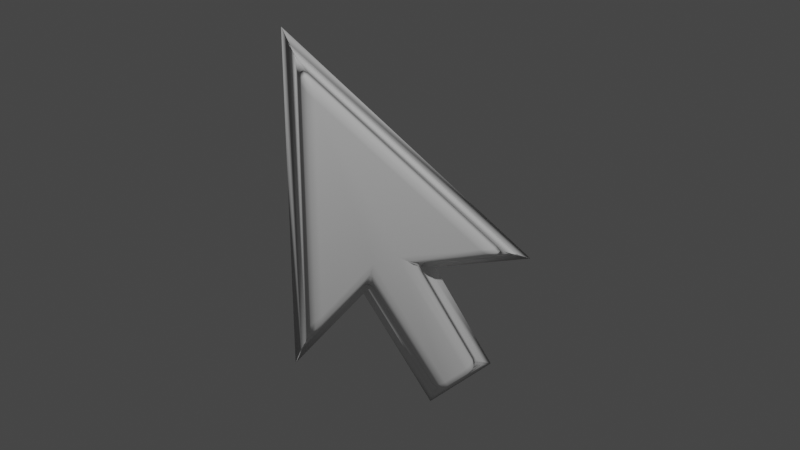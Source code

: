 # Source: MousePointer.blend  (saved by Blender 3.1.7; exported with 4.5.12 LTS)
import bpy
from mathutils import Matrix  # noqa: F401  (used for matrix-valued properties, if any)

bpy.ops.wm.read_factory_settings(use_empty=True)
scene = bpy.context.scene
scene.name = 'Scene'

# ---- collections
col_collection = bpy.data.collections.new('Collection'); scene.collection.children.link(col_collection)

# ---- images (referenced by path relative to the original .blend; pixels are not part of the script)
import os
ASSET_DIR = os.environ.get("B2B_ASSET_DIR", "")  # directory of the original .blend (textures are referenced by path, not embedded)
HERE = os.path.dirname(os.path.abspath(__file__))  # packed textures are extracted next to this script under _unpacked/

def load_image(name, relpath, width, height, colorspace="sRGB"):
    """Load a texture the original file referenced (path relative to the .blend, or extracted next to this script)."""
    p = next((c for c in (os.path.join(HERE, relpath), os.path.join(ASSET_DIR, relpath)) if relpath and os.path.exists(c)), "")
    if p:
        img = bpy.data.images.load(p, check_existing=True)
        img.name = name
    else:  # same state as the original file: an image datablock whose file is absent (Cycles renders it pink)
        img = bpy.data.images.new(name, width, height)
        img.source = "FILE"
        img.filepath = "//" + (relpath or name)
    img.colorspace_settings.name = colorspace
    return img
img_mousepointer_png = load_image('MousePointer.png', 'MousePointer.png', 1024, 1024, 'sRGB')

# ---- materials (node trees are filled in below, after node groups)
mat_mousepointer = bpy.data.materials.new('MousePointer')
mat_mousepointer.surface_render_method = 'BLENDED'
mat_mousepointer.blend_method = 'BLEND'

# ---- material node trees
mat_mousepointer.use_nodes = True; mat_mousepointer.node_tree.nodes.clear()
_N = mat_mousepointer.node_tree.nodes; _L = mat_mousepointer.node_tree.links
n0 = _N.new('ShaderNodeOutputMaterial'); n0.name = 'Material Output'; n0.location = (300, 300)
n1 = _N.new('ShaderNodeTexImage'); n1.name = 'Image Texture'; n1.location = (-200, 300)
n1.image = img_mousepointer_png
n1.extension = 'CLIP'
n2 = _N.new('ShaderNodeBsdfPrincipled'); n2.name = 'Principled BSDF'; n2.location = (0, 300)
n2.distribution = 'GGX'
n2.subsurface_method = 'RANDOM_WALK_SKIN'
n2.inputs[3].default_value = 1.45
n2.inputs[27].default_value = (0.0, 0.0, 0.0, 1.0)
n2.inputs[28].default_value = 1.0
_L.new(n1.outputs[0], n2.inputs[0])
_L.new(n1.outputs[1], n2.inputs[4])
_L.new(n2.outputs[0], n0.inputs[0])
n0.is_active_output = True

# ---- world
world_world = bpy.data.worlds.new('World'); scene.world = world_world
world_world.use_nodes = True; world_world.node_tree.nodes.clear()
_N = world_world.node_tree.nodes; _L = world_world.node_tree.links
n0 = _N.new('ShaderNodeOutputWorld'); n0.name = 'World Output'; n0.location = (300, 300)
n1 = _N.new('ShaderNodeBackground'); n1.name = 'Background'; n1.location = (10, 300)
n1.inputs[0].default_value = (0.05088, 0.05088, 0.05088, 1.0)
_L.new(n1.outputs[0], n0.inputs[0])
n0.is_active_output = True
world_world.color = (0.05088, 0.05088, 0.05088)
world_world.use_sun_shadow = False
world_world.sun_shadow_jitter_overblur = 0.0

# ---- cameras
cam_camera = bpy.data.cameras.new('Camera')
cam_camera.clip_end = 100.0
cam_camera.ortho_scale = 7.314
cam_camera_001 = bpy.data.cameras.new('Camera.001')

# ---- lights
light_light = bpy.data.lights.new('Light', 'POINT')
light_light.transmission_factor = 0.0
light_light.energy = 1000.0
light_light.shadow_soft_size = 0.1
light_light.shadow_maximum_resolution = 0.006
light_light.use_absolute_resolution = True

# ---- meshes
me_mousepointer = bpy.data.meshes.new('MousePointer')
me_mousepointer.from_pydata([(-0.28, -0.5, 0.0), (0.28, -0.5, 0.0), (-0.28, 0.5, 0.0), (0.28, 0.5, 0.0)], [], [(0, 1, 3, 2)])
_uv = me_mousepointer.uv_layers.new(name='UVMap')
_uv.uv.foreach_set('vector', [0.0, 0.0, 1.0, 0.0, 1.0, 1.0, 0.0, 1.0])
me_mousepointer.materials.append(mat_mousepointer)
me_mousepointer.use_remesh_fix_poles = True
me_mousepointer.use_remesh_preserve_attributes = False
me_mousepointer.update()
me_plane = bpy.data.meshes.new('Plane')
me_plane.from_pydata([(-0.09341, -0.2052, 0.3728), (-0.09341, -0.2271, 0.3637), (-0.06227, -0.1957, 0.3191), (-0.09341, -0.2164, 0.379), (-0.07818, -0.1985, 0.3594), (-0.0787, -0.213, 0.3702), (-0.07818, -0.2224, 0.3495), (-0.09341, -0.2236, 0.376), (-0.0787, -0.2198, 0.3674), (-0.06686, -0.195, 0.3399), (-0.06686, -0.211, 0.3333), (-0.07031, -0.2109, 0.3557), (-0.09341, -0.2244, -0.2509), (-0.09341, -0.2024, -0.2599), (-0.06227, -0.1934, -0.2063), (-0.09341, -0.2208, -0.2632), (-0.07818, -0.2198, -0.2368), (-0.0787, -0.2171, -0.2546), (-0.07818, -0.1958, -0.2466), (-0.09341, -0.2135, -0.2662), (-0.0787, -0.2102, -0.2574), (-0.06686, -0.2086, -0.2205), (-0.06686, -0.1925, -0.2271), (-0.07031, -0.2083, -0.2429), (-0.09341, 0.08133, -0.428), (-0.09341, 0.1227, -0.4394), (-0.06227, 0.108, -0.4119), (-0.09341, 0.09223, -0.4396), (-0.07786, 0.0849, -0.4259), (-0.07852, 0.09539, -0.4369), (-0.07786, 0.1207, -0.4357), (-0.09341, 0.1074, -0.4438), (-0.07852, 0.1061, -0.4399), (-0.06643, 0.0947, -0.42), (-0.06643, 0.1154, -0.4256), (-0.07047, 0.1023, -0.4328), (-0.09341, -0.09875, -0.1544), (-0.09341, -0.06224, -0.1597), (-0.06227, -0.06945, -0.08021), (-0.09341, -0.08577, -0.1476), (-0.0782, -0.08565, -0.1346), (-0.07868, -0.08006, -0.1351), (-0.0782, -0.06922, -0.1369), (-0.09341, -0.07277, -0.1495), (-0.07868, -0.07472, -0.1359), (-0.06684, -0.07496, -0.1075), (-0.06684, -0.07185, -0.108), (-0.07029, -0.07547, -0.1221), (-0.09341, 0.1715, -0.41), (-0.09341, 0.1836, -0.3665), (-0.06227, 0.1568, -0.3825), (-0.09341, 0.1829, -0.3983), (-0.07786, 0.1695, -0.4064), (-0.07852, 0.1804, -0.3951), (-0.07786, 0.18, -0.3686), (-0.09341, 0.1873, -0.3824), (-0.07852, 0.1835, -0.3839), (-0.06643, 0.1642, -0.3963), (-0.06643, 0.1702, -0.3745), (-0.07047, 0.1766, -0.388), (-0.09341, 0.05526, -0.1254), (-0.09341, 0.07176, -0.09723), (-0.06227, -0.01059, -0.06795), (-0.09341, 0.05273, -0.1117), (-0.0782, 0.03904, -0.1047), (-0.07869, 0.04172, -0.1011), (-0.0782, 0.04573, -0.09325), (-0.09341, 0.05853, -0.1018), (-0.07869, 0.04389, -0.09735), (-0.06684, 0.01501, -0.0837), (-0.06684, 0.01568, -0.08257), (-0.07029, 0.02959, -0.09148), (-0.09341, 0.2365, -0.07092), (-0.06227, 0.1851, -0.06351), (-0.09341, 0.2273, -0.09369), (-0.07786, 0.2259, -0.06845), (-0.09341, 0.247, -0.08352), (-0.07852, 0.2361, -0.08059), (-0.06643, 0.2025, -0.0771), (-0.06643, 0.2071, -0.06573), (-0.07047, 0.2228, -0.07867), (-0.09341, 0.2436, -0.09188), (-0.07786, 0.218, -0.08818), (-0.07852, 0.2337, -0.08648), (-0.09341, -0.2052, 0.3728), (-0.1245, -0.2587, 0.4706), (-0.09341, -0.2271, 0.3637), (-0.1086, -0.226, 0.4), (-0.09341, -0.2164, 0.379), (-0.1081, -0.2266, 0.3961), (-0.12, -0.2433, 0.4367), (-0.12, -0.2455, 0.4358), (-0.1165, -0.2356, 0.415), (-0.09341, -0.2236, 0.376), (-0.1086, -0.2318, 0.3976), (-0.1081, -0.2285, 0.3953), (-0.09341, -0.2244, -0.2509), (-0.1245, -0.255, -0.3578), (-0.09341, -0.2024, -0.2599), (-0.1086, -0.2288, -0.2848), (-0.09341, -0.2208, -0.2632), (-0.1081, -0.2255, -0.2825), (-0.12, -0.2421, -0.323), (-0.12, -0.24, -0.3239), (-0.1165, -0.2324, -0.3022), (-0.09341, -0.2135, -0.2662), (-0.1086, -0.2229, -0.2872), (-0.1081, -0.2236, -0.2833), (-0.09341, 0.08133, -0.428), (-0.1245, 0.08402, -0.4991), (-0.09341, 0.1227, -0.4394), (-0.1086, 0.08688, -0.4481), (-0.09341, 0.09251, -0.4391), (-0.1081, 0.09363, -0.451), (-0.12, 0.09357, -0.4756), (-0.12, 0.08786, -0.474), (-0.1165, 0.09397, -0.463), (-0.09341, 0.1074, -0.4432), (-0.1086, 0.1077, -0.4538), (-0.1081, 0.1004, -0.4529), (-0.09341, -0.09875, -0.1544), (-0.1245, -0.08441, -0.1842), (-0.09341, -0.06224, -0.1597), (-0.109, -0.0969, -0.1588), (-0.09341, -0.08583, -0.1466), (-0.1083, -0.08449, -0.1514), (-0.1204, -0.0734, -0.1724), (-0.1204, -0.09163, -0.1698), (-0.1163, -0.08078, -0.1591), (-0.09341, -0.07243, -0.1485), (-0.109, -0.06526, -0.1634), (-0.1083, -0.07506, -0.1527), (-0.09341, 0.1715, -0.41), (-0.1245, 0.2396, -0.4054), (-0.09341, 0.1836, -0.3665), (-0.1086, 0.1904, -0.404), (-0.09341, 0.1824, -0.3981), (-0.1082, 0.1936, -0.3967), (-0.12, 0.2171, -0.3955), (-0.12, 0.2152, -0.4023), (-0.1165, 0.205, -0.3959), (-0.09341, 0.1868, -0.3823), (-0.1086, 0.1967, -0.3814), (-0.1082, 0.1957, -0.3893), (-0.09341, 0.05526, -0.1254), (-0.1245, 0.09186, -0.1279), (-0.09341, 0.07176, -0.09723), (-0.109, 0.06115, -0.1263), (-0.09341, 0.05111, -0.111), (-0.1083, 0.05718, -0.1125), (-0.1204, 0.08282, -0.1132), (-0.1204, 0.07458, -0.1273), (-0.1163, 0.06664, -0.1132), (-0.09341, 0.05717, -0.1007), (-0.109, 0.07545, -0.1019), (-0.1083, 0.06145, -0.1052), (-0.09341, 0.2365, -0.07092), (-0.09341, 0.2273, -0.09369), (-0.1245, 0.3317, -0.1225), (-0.09341, 0.2426, -0.08219), (-0.1086, 0.2629, -0.09103), (-0.1081, 0.2593, -0.09209), (-0.1086, 0.2603, -0.09751), (-0.09341, 0.2396, -0.08984), (-0.1081, 0.2584, -0.09421), (-0.12, 0.2977, -0.1099), (-0.12, 0.2985, -0.108), (-0.1165, 0.2775, -0.1007)], [], [(12, 96, 86, 1), (2, 73, 62, 50, 26, 38, 14), (85, 97, 121, 109, 133, 145, 158), (74, 157, 146, 61), (60, 144, 134, 49), (48, 132, 110, 25), (24, 108, 122, 37), (36, 120, 98, 13), (0, 4, 5, 3), (3, 5, 8, 7), (1, 7, 8, 6), (6, 8, 11, 10), (2, 10, 11, 9), (9, 11, 5, 4), (5, 11, 8), (12, 16, 17, 15), (15, 17, 20, 19), (13, 19, 20, 18), (18, 20, 23, 22), (14, 22, 23, 21), (21, 23, 17, 16), (17, 23, 20), (24, 28, 29, 27), (27, 29, 32, 31), (25, 31, 32, 30), (30, 32, 35, 34), (26, 34, 35, 33), (33, 35, 29, 28), (29, 35, 32), (36, 40, 41, 39), (39, 41, 44, 43), (37, 43, 44, 42), (42, 44, 47, 46), (38, 46, 47, 45), (45, 47, 41, 40), (41, 47, 44), (48, 52, 53, 51), (51, 53, 56, 55), (49, 55, 56, 54), (54, 56, 59, 58), (50, 58, 59, 57), (57, 59, 53, 52), (53, 59, 56), (60, 64, 65, 63), (63, 65, 68, 67), (61, 67, 68, 66), (66, 68, 71, 70), (62, 70, 71, 69), (69, 71, 65, 64), (65, 71, 68), (72, 76, 77, 75), (75, 77, 80, 79), (73, 79, 80, 78), (78, 80, 83, 82), (74, 82, 83, 81), (81, 83, 77, 76), (77, 83, 80), (84, 88, 89, 87), (87, 89, 92, 91), (85, 91, 92, 90), (90, 92, 95, 94), (86, 94, 95, 93), (93, 95, 89, 88), (89, 95, 92), (96, 100, 101, 99), (99, 101, 104, 103), (97, 103, 104, 102), (102, 104, 107, 106), (98, 106, 107, 105), (105, 107, 101, 100), (101, 107, 104), (108, 112, 113, 111), (111, 113, 116, 115), (109, 115, 116, 114), (114, 116, 119, 118), (110, 118, 119, 117), (117, 119, 113, 112), (113, 119, 116), (120, 124, 125, 123), (123, 125, 128, 127), (121, 127, 128, 126), (126, 128, 131, 130), (122, 130, 131, 129), (129, 131, 125, 124), (125, 131, 128), (132, 136, 137, 135), (135, 137, 140, 139), (133, 139, 140, 138), (138, 140, 143, 142), (134, 142, 143, 141), (141, 143, 137, 136), (137, 143, 140), (144, 148, 149, 147), (147, 149, 152, 151), (145, 151, 152, 150), (150, 152, 155, 154), (146, 154, 155, 153), (153, 155, 149, 148), (149, 155, 152), (156, 160, 161, 159), (159, 161, 164, 163), (157, 163, 164, 162), (162, 164, 167, 166), (158, 166, 167, 165), (165, 167, 161, 160), (161, 167, 164), (72, 75, 4, 0), (75, 79, 9, 4), (79, 73, 2, 9), (1, 6, 16, 12), (6, 10, 21, 16), (10, 2, 14, 21), (13, 18, 40, 36), (18, 22, 45, 40), (22, 14, 38, 45), (37, 42, 28, 24), (42, 46, 33, 28), (46, 38, 26, 33), (25, 30, 52, 48), (30, 34, 57, 52), (34, 26, 50, 57), (49, 54, 64, 60), (54, 58, 69, 64), (58, 50, 62, 69), (61, 66, 82, 74), (66, 70, 78, 82), (70, 62, 73, 78), (158, 165, 91, 85), (165, 160, 87, 91), (160, 156, 84, 87), (85, 90, 103, 97), (90, 94, 99, 103), (94, 86, 96, 99), (97, 102, 127, 121), (102, 106, 123, 127), (106, 98, 120, 123), (121, 126, 115, 109), (126, 130, 111, 115), (130, 122, 108, 111), (109, 114, 139, 133), (114, 118, 135, 139), (118, 110, 132, 135), (133, 138, 151, 145), (138, 142, 147, 151), (142, 134, 144, 147), (145, 150, 166, 158), (150, 154, 162, 166), (154, 146, 157, 162), (74, 81, 163, 157), (81, 76, 159, 163), (76, 72, 156, 159), (0, 3, 88, 84), (3, 7, 93, 88), (7, 1, 86, 93), (60, 63, 148, 144), (63, 67, 153, 148), (67, 61, 146, 153), (48, 51, 136, 132), (51, 55, 141, 136), (55, 49, 134, 141), (24, 27, 112, 108), (27, 31, 117, 112), (31, 25, 110, 117), (36, 39, 124, 120), (39, 43, 129, 124), (43, 37, 122, 129), (12, 15, 100, 96), (15, 19, 105, 100), (19, 13, 98, 105), (0, 84, 156, 72)])
me_plane.polygons.foreach_set('use_smooth', [True] * 170)
_uv = me_plane.uv_layers.new(name='UVMap')
_uv.uv.foreach_set('vector', [0.9999, 0.0, 0.9999, 0.0, 0.999, 0.4845, 0.999, 0.4845, 0.8797, 0.6571, 0.8733, 0.1903, 0.7511, 0.3096, 0.6569, 0.01665, 0.6088, 0.02945, 0.7076, 0.339, 0.5532, 0.3407, 0.5079, 0.8391, 0.0, 0.3331, 0.2124, 0.3337, 0.1227, 0.03869, 0.2766, 0.0, 0.3562, 0.2596, 0.5079, 0.1154, 0.7636, 0.8233, 0.7636, 0.8233, 0.7636, 0.6875, 0.7636, 0.6875, 0.9193, 0.6716, 0.9193, 0.6716, 0.9191, 0.9102, 0.9191, 0.9102, 0.7636, 0.7374, 0.7636, 0.7374, 0.7636, 0.6875, 0.7636, 0.6875, 0.9453, 0.8859, 0.9453, 0.8859, 0.9453, 0.6231, 0.9453, 0.6231, 0.5611, 0.6875, 0.5611, 0.6875, 0.5611, 0.6875, 0.5611, 0.6875, 0.999, 0.5358, 0.9851, 0.5238, 0.985, 0.538, 0.9982, 0.5451, 0.6775, 0.732, 0.6773, 0.7174, 0.6709, 0.7174, 0.6706, 0.732, 0.9192, 0.06215, 0.9183, 0.05312, 0.9051, 0.05996, 0.9053, 0.07381, 0.6627, 0.7068, 0.6709, 0.7174, 0.6741, 0.7032, 0.6665, 0.6875, 0.8797, 0.6571, 0.879, 0.6746, 0.8929, 0.6875, 0.893, 0.6686, 0.6817, 0.6875, 0.6741, 0.7032, 0.6773, 0.7174, 0.6854, 0.7068, 0.6773, 0.7174, 0.6741, 0.7032, 0.6709, 0.7174, 0.9192, 0.5657, 0.9053, 0.5541, 0.9051, 0.5696, 0.9183, 0.5768, 0.9183, 0.5768, 0.9051, 0.5696, 0.9033, 0.5739, 0.9165, 0.5814, 0.5648, 0.8505, 0.5656, 0.8616, 0.5789, 0.8544, 0.5787, 0.8387, 0.5259, 0.316, 0.5103, 0.3184, 0.5209, 0.327, 0.5406, 0.327, 0.5532, 0.3407, 0.5406, 0.327, 0.5209, 0.327, 0.5349, 0.341, 0.893, 0.5431, 0.8958, 0.5618, 0.9051, 0.5696, 0.9053, 0.5541, 0.5079, 0.3243, 0.5209, 0.327, 0.5103, 0.3184, 0.9463, 0.6546, 0.9604, 0.6548, 0.9608, 0.6424, 0.9473, 0.6417, 0.64, 0.7745, 0.6527, 0.7707, 0.6508, 0.7636, 0.6373, 0.7644, 0.6364, 0.7508, 0.6373, 0.7644, 0.6508, 0.7636, 0.6504, 0.7506, 0.6504, 0.7506, 0.6508, 0.7636, 0.6595, 0.7636, 0.6627, 0.7505, 0.6088, 0.02945, 0.6045, 0.01613, 0.5919, 0.0195, 0.5955, 0.03242, 0.9727, 0.6561, 0.9695, 0.6433, 0.9608, 0.6424, 0.9604, 0.6548, 0.6527, 0.7707, 0.6595, 0.7636, 0.6508, 0.7636, 0.5648, 0.7273, 0.5787, 0.7078, 0.5772, 0.7038, 0.5637, 0.7145, 0.5637, 0.7145, 0.5772, 0.7038, 0.5761, 0.7001, 0.5611, 0.7053, 0.9465, 0.919, 0.9455, 0.9307, 0.959, 0.942, 0.9604, 0.9393, 0.6715, 0.3028, 0.6688, 0.3068, 0.6774, 0.3166, 0.6886, 0.3233, 0.7076, 0.339, 0.6886, 0.3233, 0.6774, 0.3166, 0.687, 0.3255, 0.687, 0.3255, 0.6774, 0.3166, 0.6661, 0.3106, 0.663, 0.3145, 0.6661, 0.3106, 0.6774, 0.3166, 0.6688, 0.3068, 0.6364, 0.7011, 0.6504, 0.7009, 0.6508, 0.6879, 0.6373, 0.6875, 0.9225, 0.9348, 0.9352, 0.9313, 0.9335, 0.9237, 0.92, 0.9241, 0.9191, 0.9102, 0.92, 0.9241, 0.9335, 0.9237, 0.9332, 0.9104, 0.9332, 0.9104, 0.9335, 0.9237, 0.9421, 0.9242, 0.9453, 0.9111, 0.6569, 0.01665, 0.6699, 0.01262, 0.6652, 0.0, 0.6526, 0.003328, 0.6627, 0.7008, 0.6595, 0.6879, 0.6508, 0.6879, 0.6504, 0.7009, 0.9352, 0.9313, 0.9421, 0.9242, 0.9335, 0.9237, 0.9193, 0.6716, 0.9332, 0.649, 0.9319, 0.6472, 0.9184, 0.6599, 0.761, 0.24, 0.7616, 0.2551, 0.7652, 0.256, 0.7707, 0.2424, 0.6222, 0.83, 0.6213, 0.8421, 0.635, 0.8534, 0.6364, 0.8505, 0.7689, 0.2574, 0.7652, 0.256, 0.7606, 0.2695, 0.7578, 0.2839, 0.7511, 0.3096, 0.7578, 0.2839, 0.7606, 0.2695, 0.7567, 0.2837, 0.7567, 0.2837, 0.7606, 0.2695, 0.7616, 0.2551, 0.7577, 0.2547, 0.7616, 0.2551, 0.7606, 0.2695, 0.7652, 0.256, 0.999, 0.01398, 0.9987, 0.0, 0.9849, 0.007705, 0.9846, 0.02126, 0.9846, 0.02126, 0.9849, 0.007705, 0.9762, 0.01514, 0.9724, 0.03182, 0.8733, 0.1903, 0.8851, 0.1748, 0.8865, 0.1567, 0.8752, 0.1708, 0.8752, 0.1708, 0.8865, 0.1567, 0.8879, 0.1442, 0.8772, 0.1531, 0.6207, 0.7068, 0.6353, 0.7135, 0.6349, 0.7005, 0.6209, 0.6933, 0.6209, 0.6933, 0.6349, 0.7005, 0.6364, 0.6964, 0.623, 0.6875, 0.893, 0.1462, 0.8879, 0.1442, 0.8865, 0.1567, 0.6854, 0.7309, 0.6936, 0.726, 0.7007, 0.7056, 0.6994, 0.7027, 0.7578, 0.6904, 0.7569, 0.6875, 0.7551, 0.7072, 0.7578, 0.7273, 0.7599, 0.7401, 0.7599, 0.7076, 0.7582, 0.6875, 0.7578, 0.7077, 0.7551, 0.7198, 0.7524, 0.7399, 0.7542, 0.7595, 0.7551, 0.7566, 0.7056, 0.7354, 0.7048, 0.7039, 0.7025, 0.706, 0.7003, 0.7274, 0.7003, 0.7274, 0.7025, 0.706, 0.7007, 0.7056, 0.6936, 0.726, 0.7007, 0.7056, 0.7025, 0.706, 0.7056, 0.6875, 0.9192, 0.5657, 0.9183, 0.5768, 0.9318, 0.5925, 0.9331, 0.5935, 0.7524, 0.723, 0.7509, 0.7198, 0.7497, 0.7366, 0.7524, 0.7524, 0.7619, 0.6875, 0.7599, 0.7199, 0.7603, 0.74, 0.7619, 0.72, 0.7578, 0.7273, 0.7551, 0.7425, 0.7563, 0.759, 0.7578, 0.7559, 0.73, 0.7344, 0.7292, 0.7036, 0.7268, 0.7062, 0.7247, 0.7246, 0.7247, 0.7246, 0.7268, 0.7062, 0.725, 0.7058, 0.718, 0.7233, 0.725, 0.7058, 0.7268, 0.7062, 0.73, 0.6875, 0.9738, 0.9184, 0.9727, 0.9311, 0.9862, 0.9407, 0.9877, 0.9361, 0.1566, 0.06994, 0.159, 0.06409, 0.1515, 0.05555, 0.1408, 0.05216, 0.1227, 0.03869, 0.1408, 0.05216, 0.1515, 0.05555, 0.1433, 0.04769, 0.1433, 0.04769, 0.1515, 0.05555, 0.1621, 0.05881, 0.166, 0.05368, 0.5947, 0.7251, 0.6085, 0.7074, 0.6071, 0.7022, 0.5936, 0.7117, 0.5936, 0.7117, 0.6071, 0.7022, 0.6059, 0.6977, 0.591, 0.7018, 0.159, 0.06409, 0.1621, 0.05881, 0.1515, 0.05555, 0.5079, 0.8694, 0.5088, 0.8825, 0.5223, 0.8805, 0.522, 0.8678, 0.522, 0.8678, 0.5223, 0.8805, 0.531, 0.8795, 0.5344, 0.8665, 0.2124, 0.3337, 0.2171, 0.3475, 0.2306, 0.3478, 0.2267, 0.3347, 1.0, 0.66, 0.9966, 0.6469, 0.9879, 0.6438, 0.9877, 0.6557, 0.9735, 0.6541, 0.9877, 0.6557, 0.9879, 0.6438, 0.9744, 0.6417, 0.5114, 0.892, 0.5242, 0.8872, 0.5223, 0.8805, 0.5088, 0.8825, 0.5223, 0.8805, 0.5242, 0.8872, 0.531, 0.8795, 0.5947, 0.7748, 0.5936, 0.7881, 0.6071, 0.7971, 0.6085, 0.7917, 0.2478, 0.0331, 0.2544, 0.03563, 0.2615, 0.02807, 0.2637, 0.01744, 0.2766, 0.0, 0.2637, 0.01744, 0.2615, 0.02807, 0.269, 0.02041, 0.269, 0.02041, 0.2615, 0.02807, 0.2602, 0.03885, 0.2656, 0.04302, 0.9191, 0.9102, 0.9052, 0.9271, 0.9066, 0.9329, 0.9201, 0.9239, 0.9201, 0.9239, 0.9066, 0.9329, 0.9078, 0.9378, 0.9225, 0.9345, 0.2544, 0.03563, 0.2602, 0.03885, 0.2615, 0.02807, 0.9193, 0.6716, 0.9187, 0.6587, 0.9051, 0.6623, 0.9051, 0.6747, 0.9051, 0.6747, 0.9051, 0.6623, 0.8965, 0.6666, 0.893, 0.6808, 0.3562, 0.2596, 0.3461, 0.2711, 0.35, 0.2851, 0.3598, 0.2746, 0.3598, 0.2746, 0.35, 0.2851, 0.3521, 0.2941, 0.3627, 0.2875, 0.5611, 0.8642, 0.5469, 0.8614, 0.5467, 0.8736, 0.5603, 0.8769, 0.5603, 0.8769, 0.5467, 0.8736, 0.5448, 0.8797, 0.5577, 0.8855, 0.3449, 0.2923, 0.3521, 0.2941, 0.35, 0.2851, 0.9463, 0.05679, 0.9602, 0.02947, 0.959, 0.03018, 0.9455, 0.04559, 0.7056, 0.6988, 0.7128, 0.7158, 0.7148, 0.7154, 0.7126, 0.6974, 0.718, 0.6875, 0.7126, 0.6974, 0.7148, 0.7154, 0.7173, 0.7176, 0.6854, 0.735, 0.6839, 0.732, 0.6827, 0.7482, 0.6854, 0.7632, 0.7636, 0.7386, 0.7636, 0.7069, 0.7622, 0.6875, 0.7619, 0.7069, 0.6654, 0.732, 0.6627, 0.7456, 0.6637, 0.7609, 0.6654, 0.758, 0.7128, 0.7158, 0.718, 0.7335, 0.7148, 0.7154, 0.999, 0.01398, 0.9846, 0.02126, 0.9851, 0.5238, 0.999, 0.5358, 0.9846, 0.02126, 0.9724, 0.03182, 0.973, 0.5081, 0.9851, 0.5238, 0.8851, 0.1748, 0.8733, 0.1903, 0.8797, 0.6571, 0.893, 0.6686, 0.9192, 0.06215, 0.9053, 0.07381, 0.9053, 0.5541, 0.9192, 0.5657, 0.9053, 0.07381, 0.893, 0.08943, 0.893, 0.5431, 0.9053, 0.5541, 0.879, 0.6746, 0.8797, 0.6571, 0.5532, 0.3407, 0.5349, 0.341, 0.5648, 0.8505, 0.5787, 0.8387, 0.5787, 0.7078, 0.5648, 0.7273, 0.5787, 0.8387, 0.591, 0.8273, 0.591, 0.6875, 0.5787, 0.7078, 0.5406, 0.327, 0.5532, 0.3407, 0.7076, 0.339, 0.687, 0.3255, 0.9465, 0.919, 0.9604, 0.9393, 0.9604, 0.6548, 0.9463, 0.6546, 0.9604, 0.9393, 0.9727, 0.9633, 0.9727, 0.6561, 0.9604, 0.6548, 0.6886, 0.3233, 0.7076, 0.339, 0.6088, 0.02945, 0.5955, 0.03242, 0.6364, 0.7508, 0.6504, 0.7506, 0.6504, 0.7009, 0.6364, 0.7011, 0.6504, 0.7506, 0.6627, 0.7505, 0.6627, 0.7008, 0.6504, 0.7009, 0.6045, 0.01613, 0.6088, 0.02945, 0.6569, 0.01665, 0.6526, 0.003328, 0.9191, 0.9102, 0.9332, 0.9104, 0.9332, 0.649, 0.9193, 0.6716, 0.9332, 0.9104, 0.9453, 0.9111, 0.9453, 0.6231, 0.9332, 0.649, 0.6699, 0.01262, 0.6569, 0.01665, 0.7511, 0.3096, 0.7567, 0.2837, 0.6222, 0.83, 0.6364, 0.8505, 0.6353, 0.7135, 0.6207, 0.7068, 0.7689, 0.2574, 0.7578, 0.2839, 0.8752, 0.1708, 0.8772, 0.1531, 0.7578, 0.2839, 0.7511, 0.3096, 0.8733, 0.1903, 0.8752, 0.1708, 0.5079, 0.1154, 0.4948, 0.1446, 0.4948, 0.8104, 0.5079, 0.8391, 0.9724, 0.0, 0.9602, 0.02947, 0.9602, 0.607, 0.9724, 0.6417, 0.9602, 0.02947, 0.9463, 0.05679, 0.9463, 0.5786, 0.9602, 0.607, 0.5079, 0.8391, 0.4967, 0.8096, 0.03042, 0.3451, 0.0, 0.3331, 0.9455, 0.0, 0.9331, 0.03434, 0.9331, 0.5935, 0.9455, 0.6231, 0.9331, 0.03434, 0.9192, 0.06215, 0.9192, 0.5657, 0.9331, 0.5935, 0.0, 0.3331, 0.02963, 0.3469, 0.2171, 0.3475, 0.2124, 0.3337, 0.5344, 0.6875, 0.522, 0.718, 0.522, 0.8678, 0.5344, 0.8665, 0.522, 0.718, 0.5081, 0.7462, 0.5079, 0.8694, 0.522, 0.8678, 0.2124, 0.3337, 0.2267, 0.3347, 0.1408, 0.05216, 0.1227, 0.03869, 1.0, 0.66, 0.9877, 0.6557, 0.9877, 0.9361, 1.0, 0.9571, 0.9877, 0.6557, 0.9735, 0.6541, 0.9738, 0.9184, 0.9877, 0.9361, 0.1227, 0.03869, 0.1433, 0.04769, 0.2637, 0.01744, 0.2766, 0.0, 0.6207, 0.6875, 0.6085, 0.7074, 0.6085, 0.7917, 0.6207, 0.8114, 0.6085, 0.7074, 0.5947, 0.7251, 0.5947, 0.7748, 0.6085, 0.7917, 0.2766, 0.0, 0.269, 0.02041, 0.3461, 0.2711, 0.3562, 0.2596, 0.8931, 0.9462, 0.9052, 0.9271, 0.9051, 0.6747, 0.893, 0.6808, 0.9052, 0.9271, 0.9191, 0.9102, 0.9193, 0.6716, 0.9051, 0.6747, 0.3562, 0.2596, 0.3598, 0.2746, 0.4964, 0.1452, 0.5079, 0.1154, 0.5344, 0.8585, 0.5469, 0.8614, 0.5472, 0.7148, 0.5348, 0.6875, 0.5469, 0.8614, 0.5611, 0.8642, 0.5611, 0.7409, 0.5472, 0.7148, 0.73, 0.7465, 0.7426, 0.7397, 0.7387, 0.7394, 0.73, 0.7465, 0.7426, 0.7397, 0.7426, 0.7318, 0.7387, 0.7322, 0.7387, 0.7394, 0.7426, 0.7318, 0.73, 0.725, 0.73, 0.725, 0.7387, 0.7322, 0.7372, 0.7093, 0.7372, 0.7182, 0.7372, 0.7182, 0.7372, 0.7093, 0.7372, 0.725, 0.7372, 0.7182, 0.7372, 0.7182, 0.7372, 0.725, 0.9999, 0.4929, 0.999, 0.4845, 0.999, 0.4845, 0.9999, 0.4929, 0.7467, 0.7161, 0.7387, 0.7068, 0.7372, 0.7071, 0.7467, 0.7161, 0.7387, 0.7068, 0.7387, 0.6968, 0.7372, 0.6966, 0.7372, 0.7071, 0.7387, 0.6968, 0.7467, 0.6875, 0.7467, 0.6875, 0.7372, 0.6966, 0.7495, 0.725, 0.7426, 0.7375, 0.7431, 0.7377, 0.7495, 0.725, 0.7426, 0.7375, 0.7426, 0.752, 0.7431, 0.7519, 0.7431, 0.7377, 0.7426, 0.752, 0.7495, 0.7645, 0.7495, 0.7645, 0.7431, 0.7519, 0.73, 0.725, 0.7372, 0.7132, 0.7368, 0.713, 0.73, 0.725, 0.7372, 0.7132, 0.7372, 0.6994, 0.7368, 0.6995, 0.7368, 0.713, 0.7372, 0.6994, 0.73, 0.6875, 0.73, 0.6875, 0.7368, 0.6995, 0.7467, 0.6875, 0.7542, 0.6979, 0.7551, 0.6977, 0.7467, 0.6875, 0.7542, 0.6979, 0.7542, 0.7094, 0.7551, 0.7096, 0.7551, 0.6977, 0.7542, 0.7094, 0.7467, 0.7198, 0.7467, 0.7198, 0.7551, 0.7096, 0.9192, 0.5657, 0.9183, 0.5768, 0.9183, 0.5768, 0.9192, 0.5657, 0.9183, 0.5768, 0.9165, 0.5814, 0.9165, 0.5814, 0.9183, 0.5768, 0.5656, 0.8616, 0.5648, 0.8505, 0.5648, 0.8505, 0.5656, 0.8616, 0.9999, 0.0, 0.9999, 0.0, 0.9999, 0.5414, 0.9999, 0.5414])
me_plane.use_remesh_fix_poles = True
me_plane.use_remesh_preserve_attributes = False
me_plane.update()
me_plane_002 = bpy.data.meshes.new('Plane.002')
me_plane_002.from_pydata([(-0.3948, -0.2272, -4.569e-08), (0.2821, -0.2242, 5.42e-08), (0.4555, 0.09602, -1.099e-07), (0.1322, -0.07693, 6.551e-08), (0.394, 0.1982, -1.052e-07), (0.09793, 0.04063, -8.289e-08), (0.09299, 0.2584, -8.252e-08), (-0.3948, -0.2272, 0.06227), (0.2821, -0.2242, 0.06227), (0.4555, 0.09602, 0.06227), (0.1322, -0.07693, 0.06227), (0.394, 0.1982, 0.06227), (0.09793, 0.04063, 0.06227), (0.09299, 0.2584, 0.06227)], [], [(0, 1, 3, 2, 4, 5, 6), (7, 8, 10, 9, 11, 12, 13), (0, 6, 13, 7), (6, 5, 12, 13), (5, 4, 11, 12), (4, 2, 9, 11), (2, 3, 10, 9), (3, 1, 8, 10), (1, 0, 7, 8)])
_uv = me_plane_002.uv_layers.new(name='UVMap')
_uv.uv.foreach_set('vector', [0.0, 0.0, 1.0, 0.0, 1.0, 1.0, 0.0, 1.0, 0.0, 0.5, 0.0, 0.25, 0.0, 0.125, 0.0, 0.0, 1.0, 0.0, 1.0, 1.0, 0.0, 1.0, 0.0, 0.5, 0.0, 0.25, 0.0, 0.125, 0.0, 0.0, 0.0, 0.125, 0.0, 0.125, 0.0, 0.0, 0.0, 0.125, 0.0, 0.25, 0.0, 0.25, 0.0, 0.125, 0.0, 0.25, 0.0, 0.5, 0.0, 0.5, 0.0, 0.25, 0.0, 0.5, 0.0, 1.0, 0.0, 1.0, 0.0, 0.5, 0.0, 1.0, 1.0, 1.0, 1.0, 1.0, 0.0, 1.0, 1.0, 1.0, 1.0, 0.0, 1.0, 0.0, 1.0, 1.0, 1.0, 0.0, 0.0, 0.0, 0.0, 0.0, 1.0, 0.0])
me_plane_002.use_remesh_fix_poles = True
me_plane_002.use_remesh_preserve_attributes = False
me_plane_002.update()
me_plane_003 = bpy.data.meshes.new('Plane.003')
me_plane_003.from_pydata([(-0.3948, -0.2272, -4.569e-08), (0.2821, -0.2242, 5.42e-08), (0.4555, 0.09602, -1.099e-07), (0.1322, -0.07693, 6.551e-08), (0.394, 0.1982, -1.052e-07), (0.09793, 0.04063, -8.289e-08), (0.09299, 0.2584, -8.252e-08), (-0.3948, -0.2272, 0.06227), (0.2821, -0.2242, 0.06227), (0.4555, 0.09602, 0.06227), (0.1322, -0.07693, 0.06227), (0.394, 0.1982, 0.06227), (0.09793, 0.04063, 0.06227), (0.09299, 0.2584, 0.06227)], [], [(0, 1, 3, 2, 4, 5, 6), (7, 8, 10, 9, 11, 12, 13), (0, 6, 13, 7), (6, 5, 12, 13), (5, 4, 11, 12), (4, 2, 9, 11), (2, 3, 10, 9), (3, 1, 8, 10), (1, 0, 7, 8)])
me_plane_003.polygons.foreach_set('use_smooth', [True] * 9)
_uv = me_plane_003.uv_layers.new(name='UVMap')
_uv.uv.foreach_set('vector', [0.0, 0.0, 1.0, 0.0, 1.0, 1.0, 0.0, 1.0, 0.0, 0.5, 0.0, 0.25, 0.0, 0.125, 0.0, 0.0, 1.0, 0.0, 1.0, 1.0, 0.0, 1.0, 0.0, 0.5, 0.0, 0.25, 0.0, 0.125, 0.0, 0.0, 0.0, 0.125, 0.0, 0.125, 0.0, 0.0, 0.0, 0.125, 0.0, 0.25, 0.0, 0.25, 0.0, 0.125, 0.0, 0.25, 0.0, 0.5, 0.0, 0.5, 0.0, 0.25, 0.0, 0.5, 0.0, 1.0, 0.0, 1.0, 0.0, 0.5, 0.0, 1.0, 1.0, 1.0, 1.0, 1.0, 0.0, 1.0, 1.0, 1.0, 1.0, 0.0, 1.0, 0.0, 1.0, 1.0, 1.0, 0.0, 0.0, 0.0, 0.0, 0.0, 1.0, 0.0])
me_plane_003.use_remesh_fix_poles = True
me_plane_003.use_remesh_preserve_attributes = False
me_plane_003.update()

# ---- objects
ob_light = bpy.data.objects.new('Light', light_light)
ob_camera = bpy.data.objects.new('Camera', cam_camera)
ob_mousepointer = bpy.data.objects.new('MousePointer', me_mousepointer)
ob_plane = bpy.data.objects.new('Plane', me_plane)
ob_plane_001 = bpy.data.objects.new('Plane.001', me_plane_002)
ob_plane_002 = bpy.data.objects.new('Plane.002', me_plane_003)
ob_camera_001 = bpy.data.objects.new('Camera.001', cam_camera_001)

# ---- transforms, parenting, visibility, modifiers, constraints
ob_light.location = (4.076, 1.005, 5.904)
ob_light.rotation_euler = (0.6503, 0.05522, 1.866)
ob_light.lock_rotations_4d = False
ob_light.empty_display_type = 'ARROWS'
ob_light.color = (0.0, 0.0, 0.0, 0.0)
ob_light.lineart.crease_threshold = 0.0
ob_camera.location = (2.305, -0.4238, 0.9443)
ob_camera.rotation_euler = (1.201, -1.04e-06, 1.396)
ob_camera.scale = (1.0, 1.0, 1.0)
ob_camera.lock_rotations_4d = False
ob_camera.empty_display_type = 'ARROWS'
ob_camera.color = (0.0, 0.0, 0.0, 0.0)
ob_camera.display_type = 'WIRE'
ob_camera.lineart.crease_threshold = 0.0
ob_mousepointer.location = (0.0, 0.0, 0.0)
ob_mousepointer.rotation_euler = (1.571, 0.0, 1.571)
ob_mousepointer.hide_viewport = True
ob_mousepointer.hide_render = True
ob_plane.location = (0.0, 0.0, 0.0)
ob_plane_001.location = (0.7911, 0.0, 0.0)
ob_plane_001.rotation_euler = (-0.0, 1.571, 0.0)
ob_plane_001.hide_viewport = True
ob_plane_001.hide_render = True
_m = ob_plane_001.modifiers.new('Subdivision', 'SUBSURF')
_m.levels = 3
ob_plane_002.location = (-0.6908, 0.0, 0.0)
ob_plane_002.rotation_euler = (-3.142, 1.571, 0.0)
ob_plane_002.scale = (1.0, -1.0, 1.0)
ob_plane_002.hide_viewport = True
ob_plane_002.hide_render = True
_m = ob_plane_002.modifiers.new('Bevel', 'BEVEL')
_m.segments = 3
ob_camera_001.location = (0.0, 0.0, 0.0)
ob_camera_001.rotation_euler = (1.201, -9.851e-07, 1.396)

# ---- collection membership
col_collection.objects.link(ob_light)
col_collection.objects.link(ob_camera)
col_collection.objects.link(ob_mousepointer)
col_collection.objects.link(ob_plane)
col_collection.objects.link(ob_plane_001)
col_collection.objects.link(ob_plane_002)
col_collection.objects.link(ob_camera_001)

# ---- scene / render settings (as saved in the file)
scene.camera = ob_camera
scene.frame_start = 1; scene.frame_end = 250; scene.frame_set(1)
scene.render.engine = 'CYCLES'
scene.render.film_transparent = True
scene.cycles.samples = 100
scene.cycles.sampling_pattern = 'TABULATED_SOBOL'
scene.cycles.use_light_tree = False
scene.view_settings.view_transform = 'Filmic'
bpy.context.view_layer.update()
